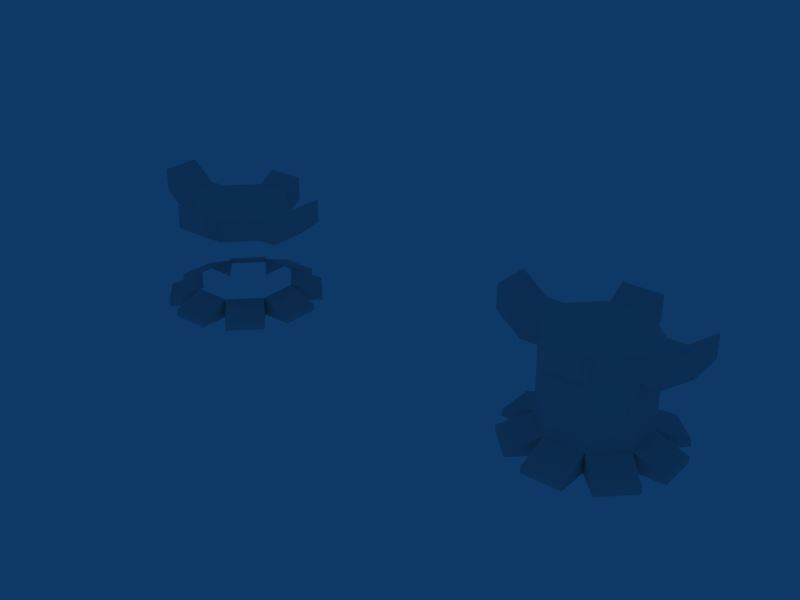 # Source: Elevator.blend  (saved by Blender 2.49.0; exported with 4.5.12 LTS)
import bpy
from mathutils import Matrix  # noqa: F401  (used for matrix-valued properties, if any)

bpy.ops.wm.read_factory_settings(use_empty=True)
scene = bpy.context.scene
scene.name = 'Scene'

# ---- collections
col_collection_1 = bpy.data.collections.new('Collection 1'); scene.collection.children.link(col_collection_1)

# ---- world
world_world = bpy.data.worlds.new('World'); scene.world = world_world
world_world.color = (0.05656, 0.2208, 0.4)
world_world.use_sun_shadow = False
world_world.sun_shadow_jitter_overblur = 0.0
world_world.cycles.sampling_method = 'MANUAL'
world_world.cycles.sample_map_resolution = 256

# ---- meshes
me_cube = bpy.data.meshes.new('Cube')
me_cube.from_pydata([(0.1017, 0.2499, 0.4351), (0.2486, 0.1048, 0.4351), (0.2499, -0.1017, 0.4351), (0.1048, -0.2486, 0.4351), (-0.1017, -0.2499, 0.4351), (-0.2486, -0.1048, 0.4351), (-0.2499, 0.1017, 0.4351), (-0.1048, 0.2486, 0.4351), (0.1017, 0.2499, 0.5611), (0.2486, 0.1048, 0.5611), (0.2499, -0.1017, 0.5611), (0.1048, -0.2486, 0.5611), (-0.1017, -0.2499, 0.5611), (-0.2486, -0.1048, 0.5611), (-0.2499, 0.1017, 0.5611), (-0.1048, 0.2486, 0.5611), (-4.328e-08, -4.445e-08, 0.5087), (-0.3451, -0.1054, 0.4351), (-0.3451, -0.1054, 0.5611), (-0.3464, 0.1011, 0.5611), (-0.3464, 0.1011, 0.4351), (0.3451, 0.1054, 0.4351), (0.3451, 0.1054, 0.5611), (0.3464, -0.1011, 0.5611), (0.3464, -0.1011, 0.4351), (0.4751, 0.1062, 0.5378), (0.4751, 0.1062, 0.6638), (0.4764, -0.1003, 0.6638), (0.4764, -0.1003, 0.5378), (-0.4751, -0.1062, 0.5378), (-0.4751, -0.1062, 0.6638), (-0.4764, 0.1003, 0.6638), (-0.4764, 0.1003, 0.5378), (0.1011, 0.3471, 0.6206), (0.1011, 0.3471, 0.4946), (-0.1054, 0.3459, 0.4946), (-0.1054, 0.3459, 0.6206), (0.1054, -0.3459, 0.4946), (0.1054, -0.3459, 0.6206), (-0.1011, -0.3471, 0.6206), (-0.1011, -0.3471, 0.4946), (0.1017, 0.2499, 0.09844), (-0.1048, 0.2486, 0.09844), (-0.2499, 0.1017, 0.09844), (-0.2486, -0.1048, 0.09844), (-0.1017, -0.2499, 0.09844), (0.1048, -0.2486, 0.09844), (0.2499, -0.1017, 0.09844), (0.2486, 0.1048, 0.09844), (0.2486, 0.1048, -0.002383), (0.1017, 0.2499, -0.002383), (0.2499, -0.1017, -0.002383), (0.1048, -0.2486, -0.002383), (-0.1017, -0.2499, -0.002383), (-0.2486, -0.1048, -0.002383), (-0.2499, 0.1017, -0.002383), (-0.1048, 0.2486, -0.002383), (-0.1058, 0.4204, 0.03375), (0.1007, 0.4216, 0.03375), (0.1007, 0.4216, -0.0007183), (-0.1058, 0.4204, -0.0007183), (-0.3721, 0.2224, 0.03375), (-0.227, 0.3693, 0.03375), (-0.227, 0.3693, -0.0007183), (-0.3721, 0.2224, -0.0007183), (-0.4204, -0.1058, 0.03375), (-0.4216, 0.1007, 0.03375), (-0.4216, 0.1007, -0.0007183), (-0.4204, -0.1058, -0.0007183), (-0.2224, -0.3721, 0.03375), (-0.3693, -0.227, 0.03375), (-0.3693, -0.227, -0.0007183), (-0.2224, -0.3721, -0.0007183), (0.1058, -0.4204, 0.03375), (-0.1007, -0.4216, 0.03375), (-0.1007, -0.4216, -0.0007183), (0.1058, -0.4204, -0.0007183), (0.3721, -0.2224, 0.03375), (0.227, -0.3693, 0.03375), (0.227, -0.3693, -0.0007183), (0.3721, -0.2224, -0.0007183), (0.4204, 0.1058, 0.03375), (0.4216, -0.1007, 0.03375), (0.4216, -0.1007, -0.0007183), (0.4204, 0.1058, -0.0007183), (0.2224, 0.3721, 0.03375), (0.3693, 0.227, 0.03375), (0.3693, 0.227, -0.0007183), (0.2224, 0.3721, -0.0007183), (2.462, 0.3721, -0.0007183), (2.609, 0.227, -0.0007183), (2.609, 0.227, 0.03375), (2.462, 0.3721, 0.03375), (2.66, 0.1058, -0.0007183), (2.662, -0.1007, -0.0007183), (2.662, -0.1007, 0.03375), (2.66, 0.1058, 0.03375), (2.612, -0.2224, -0.0007183), (2.467, -0.3693, -0.0007183), (2.467, -0.3693, 0.03375), (2.612, -0.2224, 0.03375), (2.346, -0.4204, -0.0007183), (2.139, -0.4216, -0.0007183), (2.139, -0.4216, 0.03375), (2.346, -0.4204, 0.03375), (2.018, -0.3721, -0.0007183), (1.871, -0.227, -0.0007183), (1.871, -0.227, 0.03375), (2.018, -0.3721, 0.03375), (1.82, -0.1058, -0.0007183), (1.818, 0.1007, -0.0007183), (1.818, 0.1007, 0.03375), (1.82, -0.1058, 0.03375), (1.868, 0.2224, -0.0007183), (2.013, 0.3693, -0.0007183), (2.013, 0.3693, 0.03375), (1.868, 0.2224, 0.03375), (2.134, 0.4204, -0.0007183), (2.341, 0.4216, -0.0007183), (2.341, 0.4216, 0.03375), (2.134, 0.4204, 0.03375), (2.135, 0.2486, -0.002383), (1.99, 0.1017, -0.002383), (1.991, -0.1048, -0.002383), (2.138, -0.2499, -0.002383), (2.345, -0.2486, -0.002383), (2.49, -0.1017, -0.002383), (2.342, 0.2499, -0.002383), (2.489, 0.1048, -0.002383), (2.489, 0.1048, 0.09844), (2.49, -0.1017, 0.09844), (2.345, -0.2486, 0.09844), (2.138, -0.2499, 0.09844), (1.991, -0.1048, 0.09844), (1.99, 0.1017, 0.09844), (2.135, 0.2486, 0.09844), (2.342, 0.2499, 0.09844), (2.139, -0.3471, 0.4946), (2.139, -0.3471, 0.6206), (2.345, -0.3459, 0.6206), (2.345, -0.3459, 0.4946), (2.135, 0.3459, 0.6206), (2.135, 0.3459, 0.4946), (2.341, 0.3471, 0.4946), (2.341, 0.3471, 0.6206), (1.764, 0.1003, 0.5378), (1.764, 0.1003, 0.6638), (1.765, -0.1062, 0.6638), (1.765, -0.1062, 0.5378), (2.716, -0.1003, 0.5378), (2.716, -0.1003, 0.6638), (2.715, 0.1062, 0.6638), (2.715, 0.1062, 0.5378), (2.586, -0.1011, 0.4351), (2.586, -0.1011, 0.5611), (2.585, 0.1054, 0.5611), (2.585, 0.1054, 0.4351), (1.894, 0.1011, 0.4351), (1.894, 0.1011, 0.5611), (1.895, -0.1054, 0.5611), (1.895, -0.1054, 0.4351), (2.24, -4.445e-08, 0.5611), (2.135, 0.2486, 0.5611), (1.99, 0.1017, 0.5611), (1.991, -0.1048, 0.5611), (2.138, -0.2499, 0.5611), (2.345, -0.2486, 0.5611), (2.49, -0.1017, 0.5611), (2.489, 0.1048, 0.5611), (2.342, 0.2499, 0.5611), (2.135, 0.2486, 0.4351), (1.99, 0.1017, 0.4351), (1.991, -0.1048, 0.4351), (2.138, -0.2499, 0.4351), (2.345, -0.2486, 0.4351), (2.49, -0.1017, 0.4351), (2.489, 0.1048, 0.4351), (2.342, 0.2499, 0.4351)], [], [(16, 9, 8), (16, 10, 9), (16, 11, 10), (16, 12, 11), (16, 13, 12), (16, 14, 13), (16, 15, 14), (16, 8, 15), (0, 8, 9, 1), (2, 10, 11, 3), (4, 12, 13, 5), (6, 14, 15, 7), (13, 18, 17, 5), (14, 19, 18, 13), (6, 20, 19, 14), (5, 17, 20, 6), (9, 22, 21, 1), (10, 23, 22, 9), (2, 24, 23, 10), (1, 21, 24, 2), (22, 26, 25, 21), (23, 27, 26, 22), (24, 28, 27, 23), (21, 25, 28, 24), (25, 26, 27, 28), (18, 30, 29, 17), (19, 31, 30, 18), (20, 32, 31, 19), (17, 29, 32, 20), (29, 30, 31, 32), (0, 34, 33, 8), (34, 0, 7, 35), (15, 36, 35, 7), (8, 33, 36, 15), (33, 34, 35, 36), (11, 38, 37, 3), (12, 39, 38, 11), (4, 40, 39, 12), (3, 37, 40, 4), (37, 38, 39, 40), (41, 58, 57, 42), (50, 59, 58, 41), (42, 57, 60, 56), (57, 58, 59, 60), (42, 62, 61, 43), (56, 63, 62, 42), (43, 61, 64, 55), (61, 62, 63, 64), (43, 66, 65, 44), (55, 67, 66, 43), (44, 65, 68, 54), (65, 66, 67, 68), (44, 70, 69, 45), (54, 71, 70, 44), (45, 69, 72, 53), (69, 70, 71, 72), (45, 74, 73, 46), (53, 75, 74, 45), (46, 73, 76, 52), (73, 74, 75, 76), (46, 78, 77, 47), (52, 79, 78, 46), (47, 77, 80, 51), (77, 78, 79, 80), (47, 82, 81, 48), (51, 83, 82, 47), (48, 81, 84, 49), (81, 82, 83, 84), (48, 86, 85, 41), (49, 87, 86, 48), (41, 85, 88, 50), (85, 86, 87, 88), (92, 91, 90, 89), (136, 92, 89, 127), (128, 90, 91, 129), (129, 91, 92, 136), (96, 95, 94, 93), (129, 96, 93, 128), (126, 94, 95, 130), (130, 95, 96, 129), (100, 99, 98, 97), (130, 100, 97, 126), (125, 98, 99, 131), (131, 99, 100, 130), (104, 103, 102, 101), (131, 104, 101, 125), (124, 102, 103, 132), (132, 103, 104, 131), (108, 107, 106, 105), (132, 108, 105, 124), (123, 106, 107, 133), (133, 107, 108, 132), (112, 111, 110, 109), (133, 112, 109, 123), (122, 110, 111, 134), (134, 111, 112, 133), (116, 115, 114, 113), (134, 116, 113, 122), (121, 114, 115, 135), (135, 115, 116, 134), (120, 119, 118, 117), (135, 120, 117, 121), (127, 118, 119, 136), (136, 119, 120, 135), (177, 176, 129, 136), (176, 175, 130, 129), (175, 174, 131, 130), (174, 173, 132, 131), (173, 172, 133, 132), (172, 171, 134, 133), (171, 170, 135, 134), (170, 177, 136, 135), (140, 139, 138, 137), (174, 140, 137, 173), (173, 137, 138, 165), (165, 138, 139, 166), (166, 139, 140, 174), (144, 143, 142, 141), (169, 144, 141, 162), (162, 141, 142, 170), (143, 177, 170, 142), (177, 143, 144, 169), (148, 147, 146, 145), (160, 148, 145, 157), (157, 145, 146, 158), (158, 146, 147, 159), (159, 147, 148, 160), (152, 151, 150, 149), (156, 152, 149, 153), (153, 149, 150, 154), (154, 150, 151, 155), (155, 151, 152, 156), (176, 156, 153, 175), (175, 153, 154, 167), (167, 154, 155, 168), (168, 155, 156, 176), (172, 160, 157, 171), (171, 157, 158, 163), (163, 158, 159, 164), (164, 159, 160, 172), (171, 163, 162, 170), (173, 165, 164, 172), (175, 167, 166, 174), (177, 169, 168, 176), (161, 169, 162), (161, 162, 163), (161, 163, 164), (161, 164, 165), (161, 165, 166), (161, 166, 167), (161, 167, 168), (161, 168, 169)])
_uv = me_cube.uv_layers.new(name='UVTex')
_uv.uv.foreach_set('vector', [0.1075, 0.4635, 0.1567, 0.4804, 0.1276, 0.4804, 0.1075, 0.4635, 0.1569, 0.4804, 0.1567, 0.4804, 0.1075, 0.4635, 0.1282, 0.4804, 0.1569, 0.4804, 0.1075, 0.4635, 0.08736, 0.4804, 0.1282, 0.4804, 0.1075, 0.4635, 0.05828, 0.4804, 0.08736, 0.4804, 0.1075, 0.4635, 0.05803, 0.4804, 0.05828, 0.4804, 0.1075, 0.4635, 0.08675, 0.4804, 0.05803, 0.4804, 0.1075, 0.4635, 0.1276, 0.4804, 0.08675, 0.4804, 0.1276, 0.4397, 0.1276, 0.4804, 0.1567, 0.4804, 0.1567, 0.4397, 0.1569, 0.4397, 0.1569, 0.4804, 0.1282, 0.4804, 0.1282, 0.4397, 0.08736, 0.4397, 0.08736, 0.4804, 0.05828, 0.4804, 0.05828, 0.4397, 0.05803, 0.4397, 0.05803, 0.4804, 0.08675, 0.4804, 0.08675, 0.4397, 0.05828, 0.4804, 0.03918, 0.4804, 0.03918, 0.4397, 0.05828, 0.4397, 0.05803, 0.4804, 0.03893, 0.4804, 0.03918, 0.4804, 0.05828, 0.4804, 0.05803, 0.4397, 0.03893, 0.4397, 0.03893, 0.4804, 0.05803, 0.4804, 0.05828, 0.4397, 0.03918, 0.4397, 0.03893, 0.4397, 0.05803, 0.4397, 0.1567, 0.4804, 0.1758, 0.4804, 0.1758, 0.4397, 0.1567, 0.4397, 0.1569, 0.4804, 0.1761, 0.4804, 0.1758, 0.4804, 0.1567, 0.4804, 0.1569, 0.4397, 0.1761, 0.4397, 0.1761, 0.4804, 0.1569, 0.4804, 0.1567, 0.4397, 0.1758, 0.4397, 0.1761, 0.4397, 0.1569, 0.4397, 0.1758, 0.4804, 0.2015, 0.5135, 0.2015, 0.4728, 0.1758, 0.4397, 0.1761, 0.4804, 0.2018, 0.5135, 0.2015, 0.5135, 0.1758, 0.4804, 0.1761, 0.4397, 0.2018, 0.4728, 0.2018, 0.5135, 0.1761, 0.4804, 0.1758, 0.4397, 0.2015, 0.4728, 0.2018, 0.4728, 0.1761, 0.4397, 0.2015, 0.4728, 0.2015, 0.5135, 0.2018, 0.5135, 0.2018, 0.4728, 0.03918, 0.4804, 0.01345, 0.5135, 0.01345, 0.4728, 0.03918, 0.4397, 0.03893, 0.4804, 0.0132, 0.5135, 0.01345, 0.5135, 0.03918, 0.4804, 0.03893, 0.4397, 0.0132, 0.4728, 0.0132, 0.5135, 0.03893, 0.4804, 0.03918, 0.4397, 0.01345, 0.4728, 0.0132, 0.4728, 0.03893, 0.4397, 0.01345, 0.4728, 0.01345, 0.5135, 0.0132, 0.5135, 0.0132, 0.4728, 0.1276, 0.4397, 0.1275, 0.4589, 0.1275, 0.4404, 0.1276, 0.4804, 0.1275, 0.4589, 0.1276, 0.4397, 0.08675, 0.4397, 0.08663, 0.4589, 0.08675, 0.4804, 0.08663, 0.4404, 0.08663, 0.4589, 0.08675, 0.4397, 0.1276, 0.4804, 0.1275, 0.4404, 0.08663, 0.4404, 0.08675, 0.4804, 0.1275, 0.4404, 0.1275, 0.4589, 0.08663, 0.4589, 0.08663, 0.4404, 0.1282, 0.4804, 0.1283, 0.4404, 0.1283, 0.4589, 0.1282, 0.4397, 0.08736, 0.4804, 0.08747, 0.4404, 0.1283, 0.4404, 0.1282, 0.4804, 0.08736, 0.4397, 0.08747, 0.4589, 0.08747, 0.4404, 0.08736, 0.4804, 0.1282, 0.4397, 0.1283, 0.4589, 0.08747, 0.4589, 0.08736, 0.4397, 0.1283, 0.4589, 0.1283, 0.4404, 0.08747, 0.4404, 0.08747, 0.4589, 0.1361, 0.5991, 0.1359, 0.6396, 0.08716, 0.6393, 0.08741, 0.5988, 0.1361, 0.5991, 0.1359, 0.6396, 0.1359, 0.6396, 0.1361, 0.5991, 0.08741, 0.5988, 0.08716, 0.6393, 0.08716, 0.6393, 0.08741, 0.5988, 0.08716, 0.6393, 0.1359, 0.6396, 0.1359, 0.6396, 0.08716, 0.6393, 0.08741, 0.5988, 0.05859, 0.6273, 0.02436, 0.5926, 0.05318, 0.5642, 0.08741, 0.5988, 0.05859, 0.6273, 0.05859, 0.6273, 0.08741, 0.5988, 0.05318, 0.5642, 0.02436, 0.5926, 0.02436, 0.5926, 0.05318, 0.5642, 0.02436, 0.5926, 0.05859, 0.6273, 0.05859, 0.6273, 0.02436, 0.5926, 0.05318, 0.5642, 0.01267, 0.5639, 0.01297, 0.5152, 0.05347, 0.5155, 0.05318, 0.5642, 0.01267, 0.5639, 0.01267, 0.5639, 0.05318, 0.5642, 0.05347, 0.5155, 0.01297, 0.5152, 0.01297, 0.5152, 0.05347, 0.5155, 0.01297, 0.5152, 0.01267, 0.5639, 0.01267, 0.5639, 0.01297, 0.5152, 0.05347, 0.5155, 0.02501, 0.4867, 0.05966, 0.4524, 0.08813, 0.4812, 0.05347, 0.5155, 0.02501, 0.4867, 0.02501, 0.4867, 0.05347, 0.5155, 0.08813, 0.4812, 0.05966, 0.4524, 0.05966, 0.4524, 0.08813, 0.4812, 0.05966, 0.4524, 0.02501, 0.4867, 0.02501, 0.4867, 0.05966, 0.4524, 0.08813, 0.4812, 0.08837, 0.4407, 0.1371, 0.441, 0.1368, 0.4815, 0.08813, 0.4812, 0.08837, 0.4407, 0.08837, 0.4407, 0.08813, 0.4812, 0.1368, 0.4815, 0.1371, 0.441, 0.1371, 0.441, 0.1368, 0.4815, 0.1371, 0.441, 0.08837, 0.4407, 0.08837, 0.4407, 0.1371, 0.441, 0.1368, 0.4815, 0.1657, 0.4531, 0.1999, 0.4877, 0.1711, 0.5162, 0.1368, 0.4815, 0.1657, 0.4531, 0.1657, 0.4531, 0.1368, 0.4815, 0.1711, 0.5162, 0.1999, 0.4877, 0.1999, 0.4877, 0.1711, 0.5162, 0.1999, 0.4877, 0.1657, 0.4531, 0.1657, 0.4531, 0.1999, 0.4877, 0.1711, 0.5162, 0.2116, 0.5164, 0.2113, 0.5651, 0.1708, 0.5649, 0.1711, 0.5162, 0.2116, 0.5164, 0.2116, 0.5164, 0.1711, 0.5162, 0.1708, 0.5649, 0.2113, 0.5651, 0.2113, 0.5651, 0.1708, 0.5649, 0.2113, 0.5651, 0.2116, 0.5164, 0.2116, 0.5164, 0.2113, 0.5651, 0.1708, 0.5649, 0.1992, 0.5937, 0.1646, 0.6279, 0.1361, 0.5991, 0.1708, 0.5649, 0.1992, 0.5937, 0.1992, 0.5937, 0.1708, 0.5649, 0.1361, 0.5991, 0.1646, 0.6279, 0.1646, 0.6279, 0.1361, 0.5991, 0.1646, 0.6279, 0.1992, 0.5937, 0.1992, 0.5937, 0.1646, 0.6279, 0.6368, 0.6343, 0.7541, 0.6343, 0.7541, 0.7613, 0.6368, 0.7613, 0.6368, 0.6343, 0.7541, 0.6343, 0.7541, 0.7613, 0.6368, 0.7613, 0.6368, 0.6343, 0.7541, 0.6343, 0.7541, 0.7613, 0.6368, 0.7613, 0.7783, 0.9886, 0.7783, 0.8285, 0.8911, 0.8285, 0.8911, 0.9886, 0.6368, 0.6343, 0.7541, 0.6343, 0.7541, 0.7613, 0.6368, 0.7613, 0.6368, 0.6343, 0.7541, 0.6343, 0.7541, 0.7613, 0.6368, 0.7613, 0.6368, 0.6343, 0.7541, 0.6343, 0.7541, 0.7613, 0.6368, 0.7613, 0.7783, 0.9886, 0.7783, 0.8285, 0.8911, 0.8285, 0.8911, 0.9886, 0.6368, 0.6343, 0.7541, 0.6343, 0.7541, 0.7613, 0.6368, 0.7613, 0.6368, 0.6343, 0.7541, 0.6343, 0.7541, 0.7613, 0.6368, 0.7613, 0.6368, 0.6343, 0.7541, 0.6343, 0.7541, 0.7613, 0.6368, 0.7613, 0.7783, 0.9886, 0.7783, 0.8285, 0.8911, 0.8285, 0.8911, 0.9886, 0.6368, 0.6343, 0.7541, 0.6343, 0.7541, 0.7613, 0.6368, 0.7613, 0.6368, 0.6343, 0.7541, 0.6343, 0.7541, 0.7613, 0.6368, 0.7613, 0.6368, 0.6343, 0.7541, 0.6343, 0.7541, 0.7613, 0.6368, 0.7613, 0.7783, 0.9886, 0.7783, 0.8285, 0.8911, 0.8285, 0.8911, 0.9886, 0.6368, 0.6343, 0.7541, 0.6343, 0.7541, 0.7613, 0.6368, 0.7613, 0.6368, 0.6343, 0.7541, 0.6343, 0.7541, 0.7613, 0.6368, 0.7613, 0.6368, 0.6343, 0.7541, 0.6343, 0.7541, 0.7613, 0.6368, 0.7613, 0.7783, 0.9886, 0.7783, 0.8285, 0.8911, 0.8285, 0.8911, 0.9886, 0.6368, 0.6343, 0.7541, 0.6343, 0.7541, 0.7613, 0.6368, 0.7613, 0.6368, 0.6343, 0.7541, 0.6343, 0.7541, 0.7613, 0.6368, 0.7613, 0.6368, 0.6343, 0.7541, 0.6343, 0.7541, 0.7613, 0.6368, 0.7613, 0.7783, 0.9886, 0.7783, 0.8285, 0.8911, 0.8285, 0.8911, 0.9886, 0.6368, 0.6343, 0.7541, 0.6343, 0.7541, 0.7613, 0.6368, 0.7613, 0.6368, 0.6343, 0.7541, 0.6343, 0.7541, 0.7613, 0.6368, 0.7613, 0.6368, 0.6343, 0.7541, 0.6343, 0.7541, 0.7613, 0.6368, 0.7613, 0.7783, 0.9886, 0.7783, 0.8285, 0.8911, 0.8285, 0.8911, 0.9886, 0.6368, 0.6343, 0.7541, 0.6343, 0.7541, 0.7613, 0.6368, 0.7613, 0.6368, 0.6343, 0.7541, 0.6343, 0.7541, 0.7613, 0.6368, 0.7613, 0.6368, 0.6343, 0.7541, 0.6343, 0.7541, 0.7613, 0.6368, 0.7613, 0.7783, 0.9886, 0.7783, 0.8285, 0.8911, 0.8285, 0.8911, 0.9886, 0.8043, 0.6753, 0.8709, 0.6753, 0.8709, 0.7419, 0.8043, 0.7419, 0.8043, 0.6753, 0.8709, 0.6753, 0.8709, 0.7419, 0.8043, 0.7419, 0.8043, 0.6753, 0.8709, 0.6753, 0.8709, 0.7419, 0.8043, 0.7419, 0.8043, 0.6753, 0.8709, 0.6753, 0.8709, 0.7419, 0.8043, 0.7419, 0.8043, 0.6753, 0.8709, 0.6753, 0.8709, 0.7419, 0.8043, 0.7419, 0.8043, 0.6753, 0.8709, 0.6753, 0.8709, 0.7419, 0.8043, 0.7419, 0.8043, 0.6753, 0.8709, 0.6753, 0.8709, 0.7419, 0.8043, 0.7419, 0.8043, 0.6753, 0.8709, 0.6753, 0.8709, 0.7419, 0.8043, 0.7419, 0.6256, 0.781, 0.7662, 0.781, 0.7662, 0.999, 0.6256, 0.999, 0.6327, 0.6356, 0.7591, 0.6356, 0.7591, 0.762, 0.6327, 0.762, 0.6327, 0.6356, 0.7591, 0.6356, 0.7591, 0.762, 0.6327, 0.762, 0.6327, 0.6356, 0.7591, 0.6356, 0.7591, 0.762, 0.6327, 0.762, 0.6327, 0.6356, 0.7591, 0.6356, 0.7591, 0.762, 0.6327, 0.762, 0.6256, 0.781, 0.7662, 0.781, 0.7662, 0.999, 0.6256, 0.999, 0.6327, 0.6356, 0.7591, 0.6356, 0.7591, 0.762, 0.6327, 0.762, 0.6327, 0.6356, 0.7591, 0.6356, 0.7591, 0.762, 0.6327, 0.762, 0.6327, 0.6356, 0.7591, 0.6356, 0.7591, 0.762, 0.6327, 0.762, 0.6327, 0.6356, 0.7591, 0.6356, 0.7591, 0.762, 0.6327, 0.762, 0.6256, 0.781, 0.7662, 0.781, 0.7662, 0.999, 0.6256, 0.999, 0.6327, 0.6356, 0.7591, 0.6356, 0.7591, 0.762, 0.6327, 0.762, 0.6327, 0.6356, 0.7591, 0.6356, 0.7591, 0.762, 0.6327, 0.762, 0.6327, 0.6356, 0.7591, 0.6356, 0.7591, 0.762, 0.6327, 0.762, 0.6327, 0.6356, 0.7591, 0.6356, 0.7591, 0.762, 0.6327, 0.762, 0.6256, 0.781, 0.7662, 0.781, 0.7662, 0.999, 0.6256, 0.999, 0.6327, 0.6356, 0.7591, 0.6356, 0.7591, 0.762, 0.6327, 0.762, 0.6327, 0.6356, 0.7591, 0.6356, 0.7591, 0.762, 0.6327, 0.762, 0.6327, 0.6356, 0.7591, 0.6356, 0.7591, 0.762, 0.6327, 0.762, 0.6327, 0.6356, 0.7591, 0.6356, 0.7591, 0.762, 0.6327, 0.762, 0.008316, 0.6529, 0.225, 0.6529, 0.225, 0.8696, 0.008316, 0.8696, 0.008316, 0.6529, 0.225, 0.6529, 0.225, 0.8696, 0.008316, 0.8696, 0.008316, 0.6529, 0.225, 0.6529, 0.225, 0.8696, 0.008316, 0.8696, 0.008316, 0.6529, 0.225, 0.6529, 0.225, 0.8696, 0.008316, 0.8696, 0.008316, 0.6529, 0.225, 0.6529, 0.225, 0.8696, 0.008316, 0.8696, 0.008316, 0.6529, 0.225, 0.6529, 0.225, 0.8696, 0.008316, 0.8696, 0.008316, 0.6529, 0.225, 0.6529, 0.225, 0.8696, 0.008316, 0.8696, 0.008316, 0.6529, 0.225, 0.6529, 0.225, 0.8696, 0.008316, 0.8696, 0.802, 0.7413, 0.802, 0.6759, 0.8673, 0.6759, 0.8673, 0.7413, 0.802, 0.7413, 0.802, 0.6759, 0.8673, 0.6759, 0.8673, 0.7413, 0.802, 0.7413, 0.802, 0.6759, 0.8673, 0.6759, 0.8673, 0.7413, 0.802, 0.7413, 0.802, 0.6759, 0.8673, 0.6759, 0.8673, 0.7413, 0.4672, 0.8959, 0.5091, 0.9988, 0.424, 0.9982, 0.4672, 0.8959, 0.424, 0.9982, 0.3643, 0.9377, 0.4672, 0.8959, 0.3643, 0.9377, 0.3648, 0.8527, 0.4672, 0.8959, 0.3648, 0.8527, 0.4253, 0.793, 0.4672, 0.8959, 0.4253, 0.793, 0.5103, 0.7935, 0.4672, 0.8959, 0.5103, 0.7935, 0.5701, 0.854, 0.4672, 0.8959, 0.5701, 0.854, 0.5695, 0.939, 0.4672, 0.8959, 0.5695, 0.939, 0.5091, 0.9988])
me_cube.use_remesh_preserve_volume = False
me_cube.use_remesh_preserve_attributes = False
me_cube.use_mirror_vertex_groups = False
me_cube.update()

# ---- objects
ob_trophystand = bpy.data.objects.new('TrophyStand', me_cube)

# ---- transforms, parenting, visibility, modifiers, constraints
ob_trophystand.location = (0.0, 0.0, 0.0)
ob_trophystand.lock_rotations_4d = False
ob_trophystand.empty_display_type = 'ARROWS'
ob_trophystand.lineart.crease_threshold = 0.0

# ---- collection membership
col_collection_1.objects.link(ob_trophystand)

# ---- scene / render settings (as saved in the file)
scene.frame_start = 1; scene.frame_end = 250; scene.frame_set(1)
scene.render.engine = 'BLENDER_EEVEE_NEXT'
scene.render.image_settings.file_format = 'JPEG'
scene.render.image_settings.color_mode = 'RGB'
scene.render.image_settings.compression = 90
scene.render.resolution_x = 800
scene.render.resolution_y = 600
scene.render.pixel_aspect_x = 100.0
scene.render.pixel_aspect_y = 100.0
scene.render.fps = 25
scene.render.dither_intensity = 0.0
scene.render.use_compositing = False
scene.render.use_sequencer = False
scene.render.bake_margin = 2
scene.render.bake_bias = 0.0
scene.render.use_stamp_time = False
scene.render.use_stamp_date = False
scene.render.use_stamp_frame = False
scene.render.use_stamp_camera = False
scene.render.use_stamp_scene = False
scene.render.use_stamp_filename = False
scene.render.use_stamp_render_time = False
scene.render.stamp_font_size = 0
scene.cycles.use_denoising = False
scene.cycles.samples = 10
scene.cycles.sampling_pattern = 'TABULATED_SOBOL'
scene.cycles.light_sampling_threshold = 0.0
scene.cycles.use_adaptive_sampling = False
scene.cycles.use_light_tree = False
scene.cycles.blur_glossy = 0.0
scene.cycles.volume_bounces = 1
scene.cycles.pixel_filter_type = 'GAUSSIAN'
scene.cycles.sample_clamp_indirect = 0.0
scene.view_settings.view_transform = 'Raw'
bpy.context.view_layer.update()

# ---- added for rendering (the .blend has no active camera): camera
cam_auto = bpy.data.cameras.new('AutoCamera')
cam_auto.lens = 50.0
cam_auto.sensor_width = 36.0
cam_auto.clip_end = 1000.0
ob_auto_camera = bpy.data.objects.new('AutoCamera', cam_auto)
scene.collection.objects.link(ob_auto_camera)
ob_auto_camera.location = (4.23692, -3.7403, 2.82422)
ob_auto_camera.rotation_euler = (1.09748, -7.21219e-08, 0.694738)
scene.camera = ob_auto_camera
bpy.context.view_layer.update()
